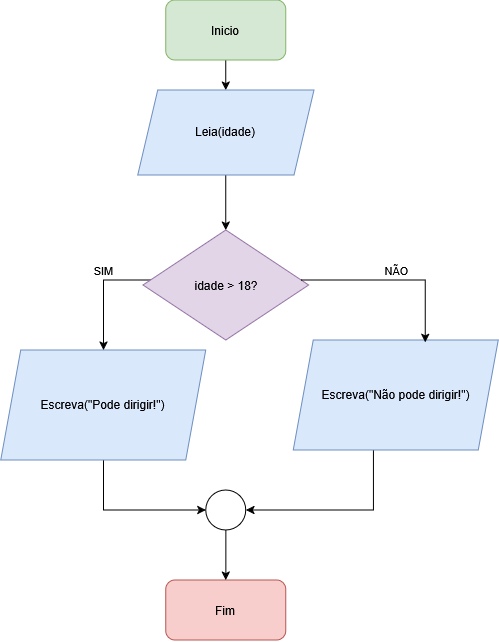

The diagram above was exported from draw.io. Its source (the exported page's mxGraphModel, read from the mxfile embedded in the PNG):
<mxGraphModel dx="981" dy="536" grid="1" gridSize="10" guides="1" tooltips="1" connect="1" arrows="1" fold="1" page="1" pageScale="1" pageWidth="827" pageHeight="1169" math="0" shadow="0">
  <root>
    <mxCell id="0" />
    <mxCell id="1" parent="0" />
    <mxCell id="5pKENpNrix0TK6J-oWWz-4" edge="1" parent="1" source="5pKENpNrix0TK6J-oWWz-1" style="edgeStyle=orthogonalEdgeStyle;rounded=0;orthogonalLoop=1;jettySize=auto;html=1;" target="5pKENpNrix0TK6J-oWWz-3">
      <mxGeometry relative="1" as="geometry" />
    </mxCell>
    <mxCell id="5pKENpNrix0TK6J-oWWz-1" parent="1" style="rounded=1;whiteSpace=wrap;html=1;fillColor=#d5e8d4;strokeColor=#82b366;" value="Inicio" vertex="1">
      <mxGeometry height="60" width="120" x="342.5" y="40" as="geometry" />
    </mxCell>
    <mxCell id="5pKENpNrix0TK6J-oWWz-2" parent="1" style="rounded=1;whiteSpace=wrap;html=1;fillColor=#f8cecc;strokeColor=#b85450;" value="Fim" vertex="1">
      <mxGeometry height="60" width="120" x="342.5" y="620" as="geometry" />
    </mxCell>
    <mxCell id="uoNgfDgttv7tQHB19_B6-6" edge="1" parent="1" source="5pKENpNrix0TK6J-oWWz-3" style="edgeStyle=orthogonalEdgeStyle;rounded=0;orthogonalLoop=1;jettySize=auto;html=1;" target="uoNgfDgttv7tQHB19_B6-5">
      <mxGeometry relative="1" as="geometry" />
    </mxCell>
    <mxCell id="5pKENpNrix0TK6J-oWWz-3" parent="1" style="shape=parallelogram;perimeter=parallelogramPerimeter;whiteSpace=wrap;html=1;shapeInside=1;fixedSize=1;fillColor=#dae8fc;strokeColor=#6c8ebf;" value="Leia(idade)" vertex="1">
      <mxGeometry height="85" width="176.25" x="314.38" y="130" as="geometry" />
    </mxCell>
    <mxCell id="uoNgfDgttv7tQHB19_B6-10" edge="1" parent="1" source="5pKENpNrix0TK6J-oWWz-6" style="edgeStyle=orthogonalEdgeStyle;rounded=0;orthogonalLoop=1;jettySize=auto;html=1;entryX=0;entryY=0.5;entryDx=0;entryDy=0;" target="uoNgfDgttv7tQHB19_B6-7">
      <mxGeometry relative="1" as="geometry" />
    </mxCell>
    <mxCell id="5pKENpNrix0TK6J-oWWz-6" parent="1" style="shape=parallelogram;perimeter=parallelogramPerimeter;whiteSpace=wrap;html=1;shapeInside=1;fixedSize=1;fillColor=#dae8fc;strokeColor=#6c8ebf;" value="&lt;div&gt;&lt;br&gt;&lt;/div&gt;&lt;div&gt;&lt;br&gt;&lt;/div&gt;&lt;div&gt;&lt;br&gt;&lt;/div&gt;&lt;div&gt;&lt;br&gt;&lt;/div&gt;&lt;div&gt;Escreva(&quot;Pode dirigir!&quot;)&lt;/div&gt;" vertex="1">
      <mxGeometry height="110" width="205" x="177.51" y="390" as="geometry" />
    </mxCell>
    <mxCell id="uoNgfDgttv7tQHB19_B6-11" edge="1" parent="1" source="uoNgfDgttv7tQHB19_B6-5" style="edgeStyle=orthogonalEdgeStyle;rounded=0;orthogonalLoop=1;jettySize=auto;html=1;" target="5pKENpNrix0TK6J-oWWz-6">
      <mxGeometry relative="1" as="geometry">
        <Array as="points">
          <mxPoint x="280.05" y="320" />
        </Array>
      </mxGeometry>
    </mxCell>
    <mxCell id="uoNgfDgttv7tQHB19_B6-12" connectable="0" parent="uoNgfDgttv7tQHB19_B6-11" style="edgeLabel;html=1;align=center;verticalAlign=middle;resizable=0;points=[];" value="SIM" vertex="1">
      <mxGeometry relative="1" x="-0.1071" y="1" as="geometry">
        <mxPoint x="-1" y="-15" as="offset" />
      </mxGeometry>
    </mxCell>
    <mxCell id="uoNgfDgttv7tQHB19_B6-5" parent="1" style="rhombus;whiteSpace=wrap;html=1;shapeInside=1;fillColor=#e1d5e7;strokeColor=#9673a6;" value="idade &amp;gt; 18?" vertex="1">
      <mxGeometry height="110" width="165.63" x="319.68" y="270" as="geometry" />
    </mxCell>
    <mxCell id="uoNgfDgttv7tQHB19_B6-8" edge="1" parent="1" source="uoNgfDgttv7tQHB19_B6-7" style="edgeStyle=orthogonalEdgeStyle;rounded=0;orthogonalLoop=1;jettySize=auto;html=1;" target="5pKENpNrix0TK6J-oWWz-2">
      <mxGeometry relative="1" as="geometry" />
    </mxCell>
    <mxCell id="uoNgfDgttv7tQHB19_B6-7" parent="1" style="ellipse;whiteSpace=wrap;html=1;shapeInside=1;aspect=fixed;" value="" vertex="1">
      <mxGeometry height="40" width="40" x="382.51" y="530" as="geometry" />
    </mxCell>
    <mxCell id="uoNgfDgttv7tQHB19_B6-15" edge="1" parent="1" source="uoNgfDgttv7tQHB19_B6-13" style="edgeStyle=orthogonalEdgeStyle;rounded=0;orthogonalLoop=1;jettySize=auto;html=1;entryX=1;entryY=0.5;entryDx=0;entryDy=0;" target="uoNgfDgttv7tQHB19_B6-7">
      <mxGeometry relative="1" as="geometry">
        <Array as="points">
          <mxPoint x="550.05" y="550" />
        </Array>
      </mxGeometry>
    </mxCell>
    <mxCell id="uoNgfDgttv7tQHB19_B6-13" parent="1" style="shape=parallelogram;perimeter=parallelogramPerimeter;whiteSpace=wrap;html=1;shapeInside=1;fixedSize=1;fillColor=#dae8fc;strokeColor=#6c8ebf;" value="&lt;div&gt;&lt;br&gt;&lt;/div&gt;&lt;div&gt;&lt;br&gt;&lt;/div&gt;&lt;div&gt;&lt;br&gt;&lt;/div&gt;&lt;div&gt;&lt;br&gt;&lt;/div&gt;&lt;div&gt;Escreva(&quot;Não pode dirigir!&quot;)&lt;/div&gt;" vertex="1">
      <mxGeometry height="110" width="205" x="470" y="380" as="geometry" />
    </mxCell>
    <mxCell id="uoNgfDgttv7tQHB19_B6-14" edge="1" parent="1" source="uoNgfDgttv7tQHB19_B6-5" style="edgeStyle=orthogonalEdgeStyle;rounded=0;orthogonalLoop=1;jettySize=auto;html=1;entryX=0.643;entryY=0.022;entryDx=0;entryDy=0;entryPerimeter=0;" target="uoNgfDgttv7tQHB19_B6-13">
      <mxGeometry relative="1" as="geometry">
        <Array as="points">
          <mxPoint x="601.76" y="320" />
        </Array>
      </mxGeometry>
    </mxCell>
    <mxCell id="uoNgfDgttv7tQHB19_B6-16" connectable="0" parent="uoNgfDgttv7tQHB19_B6-14" style="edgeLabel;html=1;align=center;verticalAlign=middle;resizable=0;points=[];" value="NÃO" vertex="1">
      <mxGeometry relative="1" x="0.037" y="-2" as="geometry">
        <mxPoint x="-1" y="-12" as="offset" />
      </mxGeometry>
    </mxCell>
  </root>
</mxGraphModel>